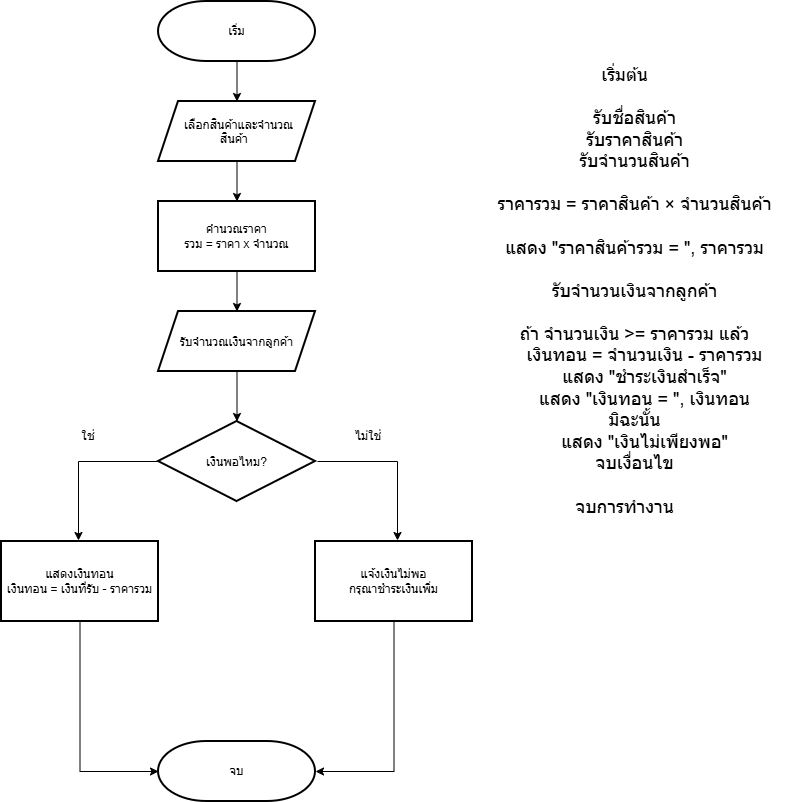

The diagram above was exported from draw.io. Its source (the exported page's mxGraphModel, read from the mxfile embedded in the PNG):
<mxGraphModel dx="1414" dy="733" grid="1" gridSize="10" guides="1" tooltips="1" connect="1" arrows="1" fold="1" page="1" pageScale="1" pageWidth="827" pageHeight="1169" math="0" shadow="0">
  <root>
    <mxCell id="0" />
    <mxCell id="1" parent="0" />
    <mxCell id="jKqSxbfKD_PpVGhAKlIE-6" edge="1" parent="1" source="jKqSxbfKD_PpVGhAKlIE-1" style="edgeStyle=orthogonalEdgeStyle;rounded=0;orthogonalLoop=1;jettySize=auto;html=1;" target="jKqSxbfKD_PpVGhAKlIE-5" value="">
      <mxGeometry relative="1" as="geometry" />
    </mxCell>
    <mxCell id="jKqSxbfKD_PpVGhAKlIE-1" parent="1" style="strokeWidth=2;html=1;shape=mxgraph.flowchart.terminator;whiteSpace=wrap;" value="เริ่ม" vertex="1">
      <mxGeometry height="60" width="157" x="320" y="20" as="geometry" />
    </mxCell>
    <mxCell id="jKqSxbfKD_PpVGhAKlIE-10" edge="1" parent="1" source="jKqSxbfKD_PpVGhAKlIE-5" style="edgeStyle=orthogonalEdgeStyle;rounded=0;orthogonalLoop=1;jettySize=auto;html=1;" target="jKqSxbfKD_PpVGhAKlIE-7" value="">
      <mxGeometry relative="1" as="geometry" />
    </mxCell>
    <mxCell id="jKqSxbfKD_PpVGhAKlIE-5" parent="1" style="shape=parallelogram;perimeter=parallelogramPerimeter;whiteSpace=wrap;html=1;shapeInside=1;fixedSize=1;strokeWidth=2;" value="เลือกสินค้าและจำนวณสินค้า" vertex="1">
      <mxGeometry height="60" width="157" x="320" y="120" as="geometry" />
    </mxCell>
    <mxCell id="jKqSxbfKD_PpVGhAKlIE-9" edge="1" parent="1" source="jKqSxbfKD_PpVGhAKlIE-7" style="edgeStyle=orthogonalEdgeStyle;rounded=0;orthogonalLoop=1;jettySize=auto;html=1;" target="jKqSxbfKD_PpVGhAKlIE-8" value="">
      <mxGeometry relative="1" as="geometry" />
    </mxCell>
    <mxCell id="jKqSxbfKD_PpVGhAKlIE-7" parent="1" style="rounded=1;whiteSpace=wrap;html=1;absoluteArcSize=1;arcSize=0;strokeWidth=2;" value="คำนวณราคา&lt;div&gt;รวม = ราคา x จำนวณ&lt;/div&gt;" vertex="1">
      <mxGeometry height="70" width="157" x="320" y="220" as="geometry" />
    </mxCell>
    <mxCell id="jKqSxbfKD_PpVGhAKlIE-12" edge="1" parent="1" source="jKqSxbfKD_PpVGhAKlIE-8" style="edgeStyle=orthogonalEdgeStyle;rounded=0;orthogonalLoop=1;jettySize=auto;html=1;" target="jKqSxbfKD_PpVGhAKlIE-11" value="">
      <mxGeometry relative="1" as="geometry" />
    </mxCell>
    <mxCell id="jKqSxbfKD_PpVGhAKlIE-8" parent="1" style="shape=parallelogram;perimeter=parallelogramPerimeter;whiteSpace=wrap;html=1;shapeInside=1;fixedSize=1;rounded=1;absoluteArcSize=1;arcSize=0;strokeWidth=2;" value="รับจำนวณเงิน&lt;span style=&quot;background-color: transparent; color: light-dark(rgb(0, 0, 0), rgb(255, 255, 255));&quot;&gt;จากลูกค้า&lt;/span&gt;" vertex="1">
      <mxGeometry height="60" width="157" x="320" y="330" as="geometry" />
    </mxCell>
    <mxCell id="jKqSxbfKD_PpVGhAKlIE-15" edge="1" parent="1" source="jKqSxbfKD_PpVGhAKlIE-11" style="edgeStyle=orthogonalEdgeStyle;rounded=0;orthogonalLoop=1;jettySize=auto;html=1;exitX=0;exitY=0.5;exitDx=0;exitDy=0;">
      <mxGeometry relative="1" as="geometry">
        <Array as="points">
          <mxPoint x="240" y="480" />
        </Array>
        <mxPoint x="320" y="489" as="sourcePoint" />
        <mxPoint x="240" y="559" as="targetPoint" />
      </mxGeometry>
    </mxCell>
    <mxCell id="jKqSxbfKD_PpVGhAKlIE-17" edge="1" parent="1" style="edgeStyle=orthogonalEdgeStyle;rounded=0;orthogonalLoop=1;jettySize=auto;html=1;">
      <mxGeometry relative="1" as="geometry">
        <Array as="points">
          <mxPoint x="559" y="480" />
        </Array>
        <mxPoint x="479" y="480" as="sourcePoint" />
        <mxPoint x="559" y="559" as="targetPoint" />
      </mxGeometry>
    </mxCell>
    <mxCell id="jKqSxbfKD_PpVGhAKlIE-11" parent="1" style="rhombus;whiteSpace=wrap;html=1;shapeInside=1;rounded=1;absoluteArcSize=1;arcSize=0;strokeWidth=2;" value="เงินพอไหม?" vertex="1">
      <mxGeometry height="80" width="157" x="320" y="440" as="geometry" />
    </mxCell>
    <mxCell id="jKqSxbfKD_PpVGhAKlIE-13" parent="1" style="rounded=1;whiteSpace=wrap;html=1;absoluteArcSize=1;arcSize=0;strokeWidth=2;" value="แสดงเงินทอน&lt;br&gt;เงินทอน = เงินที่รับ - ราคารวม" vertex="1">
      <mxGeometry height="80" width="157" x="163" y="560" as="geometry" />
    </mxCell>
    <mxCell id="jKqSxbfKD_PpVGhAKlIE-14" parent="1" style="rounded=1;whiteSpace=wrap;html=1;absoluteArcSize=1;arcSize=0;strokeWidth=2;" value="แจ้งเงินไม่พอ&lt;br&gt;กรุณาชำระเงินเพิ่ม" vertex="1">
      <mxGeometry height="80" width="157" x="477" y="560" as="geometry" />
    </mxCell>
    <mxCell id="jKqSxbfKD_PpVGhAKlIE-18" parent="1" style="strokeWidth=2;html=1;shape=mxgraph.flowchart.terminator;whiteSpace=wrap;" value="จบ" vertex="1">
      <mxGeometry height="60" width="157" x="320" y="760" as="geometry" />
    </mxCell>
    <mxCell id="jKqSxbfKD_PpVGhAKlIE-20" edge="1" parent="1" source="jKqSxbfKD_PpVGhAKlIE-14" style="edgeStyle=orthogonalEdgeStyle;rounded=0;orthogonalLoop=1;jettySize=auto;html=1;entryX=1;entryY=0.5;entryDx=0;entryDy=0;entryPerimeter=0;" target="jKqSxbfKD_PpVGhAKlIE-18">
      <mxGeometry relative="1" as="geometry" />
    </mxCell>
    <mxCell id="jKqSxbfKD_PpVGhAKlIE-21" edge="1" parent="1" source="jKqSxbfKD_PpVGhAKlIE-13" style="edgeStyle=orthogonalEdgeStyle;rounded=0;orthogonalLoop=1;jettySize=auto;html=1;entryX=0;entryY=0.5;entryDx=0;entryDy=0;entryPerimeter=0;" target="jKqSxbfKD_PpVGhAKlIE-18">
      <mxGeometry relative="1" as="geometry" />
    </mxCell>
    <mxCell id="jKqSxbfKD_PpVGhAKlIE-22" parent="1" style="text;html=1;whiteSpace=wrap;strokeColor=none;fillColor=none;align=center;verticalAlign=middle;rounded=0;" value="ใช่" vertex="1">
      <mxGeometry height="30" width="60" x="220" y="440" as="geometry" />
    </mxCell>
    <mxCell id="jKqSxbfKD_PpVGhAKlIE-23" parent="1" style="text;html=1;whiteSpace=wrap;strokeColor=none;fillColor=none;align=center;verticalAlign=middle;rounded=0;" value="ไม่ใช่" vertex="1">
      <mxGeometry height="30" width="60" x="500" y="440" as="geometry" />
    </mxCell>
    <mxCell id="jKqSxbfKD_PpVGhAKlIE-24" parent="1" style="text;html=1;whiteSpace=wrap;strokeColor=none;fillColor=none;align=center;verticalAlign=middle;rounded=0;" value="&lt;div&gt;&lt;span style=&quot;font-size: 18px;&quot;&gt;เริ่มต้น&lt;/span&gt;&lt;/div&gt;&lt;div&gt;&lt;span style=&quot;font-size: 18px;&quot;&gt;&lt;br&gt;&lt;/span&gt;&lt;/div&gt;&lt;div&gt;&lt;span style=&quot;font-size: 18px;&quot;&gt;&amp;nbsp; &amp;nbsp; รับชื่อสินค้า&lt;/span&gt;&lt;/div&gt;&lt;div&gt;&lt;span style=&quot;font-size: 18px;&quot;&gt;&amp;nbsp; &amp;nbsp; รับราคาสินค้า&lt;/span&gt;&lt;/div&gt;&lt;div&gt;&lt;span style=&quot;font-size: 18px;&quot;&gt;&amp;nbsp; &amp;nbsp; รับจำนวนสินค้า&lt;/span&gt;&lt;/div&gt;&lt;div&gt;&lt;span style=&quot;font-size: 18px;&quot;&gt;&lt;br&gt;&lt;/span&gt;&lt;/div&gt;&lt;div&gt;&lt;span style=&quot;font-size: 18px;&quot;&gt;&amp;nbsp; &amp;nbsp; ราคารวม = ราคาสินค้า × จำนวนสินค้า&lt;/span&gt;&lt;/div&gt;&lt;div&gt;&lt;span style=&quot;font-size: 18px;&quot;&gt;&lt;br&gt;&lt;/span&gt;&lt;/div&gt;&lt;div&gt;&lt;span style=&quot;font-size: 18px;&quot;&gt;&amp;nbsp; &amp;nbsp; แสดง &quot;ราคาสินค้ารวม = &quot;, ราคารวม&lt;/span&gt;&lt;/div&gt;&lt;div&gt;&lt;span style=&quot;font-size: 18px;&quot;&gt;&lt;br&gt;&lt;/span&gt;&lt;/div&gt;&lt;div&gt;&lt;span style=&quot;font-size: 18px;&quot;&gt;&amp;nbsp; &amp;nbsp; รับจำนวนเงินจากลูกค้า&lt;/span&gt;&lt;/div&gt;&lt;div&gt;&lt;span style=&quot;font-size: 18px;&quot;&gt;&lt;br&gt;&lt;/span&gt;&lt;/div&gt;&lt;div&gt;&lt;span style=&quot;font-size: 18px;&quot;&gt;&amp;nbsp; &amp;nbsp; ถ้า จำนวนเงิน &amp;gt;= ราคารวม แล้ว&lt;/span&gt;&lt;/div&gt;&lt;div&gt;&lt;span style=&quot;font-size: 18px;&quot;&gt;&amp;nbsp; &amp;nbsp; &amp;nbsp; &amp;nbsp; เงินทอน = จำนวนเงิน - ราคารวม&lt;/span&gt;&lt;/div&gt;&lt;div&gt;&lt;span style=&quot;font-size: 18px;&quot;&gt;&amp;nbsp; &amp;nbsp; &amp;nbsp; &amp;nbsp; แสดง &quot;ชำระเงินสำเร็จ&quot;&lt;/span&gt;&lt;/div&gt;&lt;div&gt;&lt;span style=&quot;font-size: 18px;&quot;&gt;&amp;nbsp; &amp;nbsp; &amp;nbsp; &amp;nbsp; แสดง &quot;เงินทอน = &quot;, เงินทอน&lt;/span&gt;&lt;/div&gt;&lt;div&gt;&lt;span style=&quot;font-size: 18px;&quot;&gt;&amp;nbsp; &amp;nbsp; มิฉะนั้น&lt;/span&gt;&lt;/div&gt;&lt;div&gt;&lt;span style=&quot;font-size: 18px;&quot;&gt;&amp;nbsp; &amp;nbsp; &amp;nbsp; &amp;nbsp; แสดง &quot;เงินไม่เพียงพอ&quot;&lt;/span&gt;&lt;/div&gt;&lt;div&gt;&lt;span style=&quot;font-size: 18px;&quot;&gt;&amp;nbsp; &amp;nbsp; จบเงื่อนไข&lt;/span&gt;&lt;/div&gt;&lt;div&gt;&lt;span style=&quot;font-size: 18px;&quot;&gt;&lt;br&gt;&lt;/span&gt;&lt;/div&gt;&lt;div&gt;&lt;span style=&quot;font-size: 18px;&quot;&gt;จบการทำงาน&lt;/span&gt;&lt;/div&gt;" vertex="1">
      <mxGeometry height="400" width="333" x="620" y="110" as="geometry" />
    </mxCell>
  </root>
</mxGraphModel>